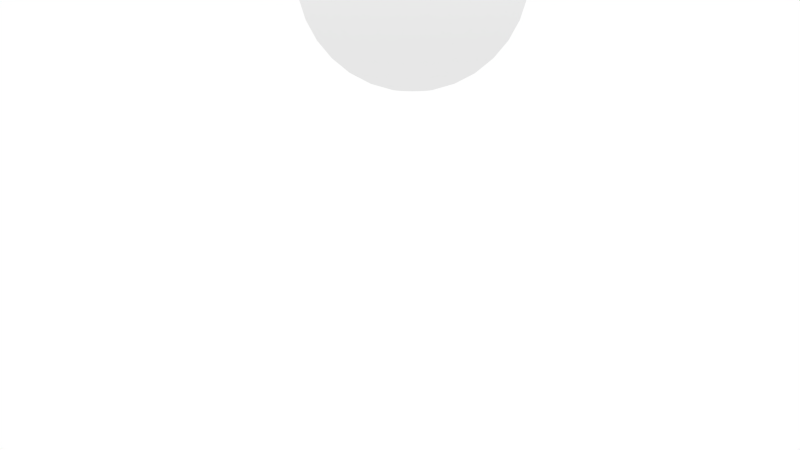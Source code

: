 # Source: Bomb.blend  (saved by Blender 2.68.0; exported with 4.5.12 LTS)
import bpy
from mathutils import Matrix  # noqa: F401  (used for matrix-valued properties, if any)

bpy.ops.wm.read_factory_settings(use_empty=True)
scene = bpy.context.scene
scene.name = 'Scene'

# ---- collections
col_collection_1 = bpy.data.collections.new('Collection 1'); scene.collection.children.link(col_collection_1)

# ---- materials (node trees are filled in below, after node groups)
mat_drawobjectmat = bpy.data.materials.new('DrawObjectMat')
mat_drawobjectmat.alpha_threshold = 0.0
mat_drawobjectmat.use_transparent_shadow = False
mat_drawobjectmat.diffuse_color = (0.1137, 0.1137, 0.1137, 1.0)
mat_drawobjectmat.roughness = 0.5
mat_drawobjectmat.line_color = (0.0, 0.0, 0.0, 1.0)

# ---- material node trees

# ---- world
world_world = bpy.data.worlds.new('World'); scene.world = world_world
world_world.color = (1.0, 1.0, 1.0)
world_world.use_sun_shadow = False
world_world.sun_shadow_jitter_overblur = 0.0
world_world.cycles.sampling_method = 'MANUAL'
world_world.cycles.sample_map_resolution = 256
world_world.light_settings.distance = 25.0

# ---- cameras
cam_camera = bpy.data.cameras.new('Camera')
cam_camera.clip_end = 1e+05
cam_camera.lens = 35.0
cam_camera.sensor_width = 32.0
cam_camera.sensor_height = 18.0
cam_camera.ortho_scale = 7.314
cam_camera.dof.focus_distance = 0.0
cam_camera.dof.aperture_fstop = 128.0

# ---- lights
light_hemi = bpy.data.lights.new('Hemi', 'SUN')
light_hemi.transmission_factor = 0.0
light_hemi.angle = 1.571
light_hemi.energy = 1.0
light_hemi.shadow_buffer_clip_start = 0.5
light_hemi.shadow_soft_size = 1.0
light_hemi.shadow_cascade_max_distance = 1000.0
light_hemi.cycles.use_multiple_importance_sampling = False

# ---- meshes
me_cylinder = bpy.data.meshes.new('Cylinder')
me_cylinder.from_pydata([(-1.838, -1.1, -4.567), (-1.838, -1.1, -4.076), (-1.803, -1.104, -4.567), (-1.803, -1.104, -4.076), (-1.77, -1.114, -4.567), (-1.77, -1.114, -4.076), (-1.74, -1.13, -4.567), (-1.74, -1.13, -4.076), (-1.713, -1.152, -4.567), (-1.713, -1.152, -4.076), (-1.692, -1.179, -4.567), (-1.692, -1.179, -4.076), (-1.675, -1.209, -4.567), (-1.675, -1.209, -4.076), (-1.665, -1.242, -4.567), (-1.665, -1.242, -4.076), (-1.662, -1.276, -4.567), (-1.662, -1.276, -4.076), (-1.665, -1.31, -4.567), (-1.665, -1.31, -4.076), (-1.675, -1.343, -4.567), (-1.675, -1.343, -4.076), (-1.692, -1.374, -4.567), (-1.692, -1.374, -4.076), (-1.713, -1.4, -4.567), (-1.713, -1.4, -4.076), (-1.74, -1.422, -4.567), (-1.74, -1.422, -4.076), (-1.77, -1.438, -4.567), (-1.77, -1.438, -4.076), (-1.803, -1.448, -4.567), (-1.803, -1.448, -4.076), (-1.838, -1.452, -4.567), (-1.838, -1.452, -4.076), (-1.872, -1.448, -4.567), (-1.872, -1.448, -4.076), (-1.905, -1.438, -4.567), (-1.905, -1.438, -4.076), (-1.935, -1.422, -4.567), (-1.935, -1.422, -4.076), (-1.962, -1.4, -4.567), (-1.962, -1.4, -4.076), (-1.984, -1.374, -4.567), (-1.984, -1.374, -4.076), (-2.0, -1.343, -4.567), (-2.0, -1.343, -4.076), (-2.01, -1.31, -4.567), (-2.01, -1.31, -4.076), (-2.013, -1.276, -4.567), (-2.013, -1.276, -4.076), (-2.01, -1.242, -4.567), (-2.01, -1.242, -4.076), (-2.0, -1.209, -4.567), (-2.0, -1.209, -4.076), (-1.984, -1.178, -4.567), (-1.984, -1.178, -4.076), (-1.962, -1.152, -4.567), (-1.962, -1.152, -4.076), (-1.935, -1.13, -4.567), (-1.935, -1.13, -4.076), (-1.905, -1.114, -4.567), (-1.905, -1.114, -4.076), (-1.872, -1.104, -4.567), (-1.872, -1.104, -4.076), (-1.838, -1.1, -3.794), (-1.803, -1.104, -3.794), (-1.77, -1.114, -3.794), (-1.74, -1.13, -3.794), (-1.713, -1.152, -3.794), (-1.692, -1.179, -3.794), (-1.675, -1.209, -3.794), (-1.665, -1.242, -3.794), (-1.662, -1.276, -3.794), (-1.665, -1.31, -3.794), (-1.675, -1.343, -3.794), (-1.692, -1.374, -3.794), (-1.713, -1.4, -3.794), (-1.74, -1.422, -3.794), (-1.77, -1.438, -3.794), (-1.803, -1.448, -3.794), (-1.838, -1.452, -3.794), (-1.872, -1.448, -3.794), (-1.905, -1.438, -3.794), (-1.935, -1.422, -3.794), (-1.962, -1.4, -3.794), (-1.984, -1.374, -3.794), (-2.0, -1.343, -3.794), (-2.01, -1.31, -3.794), (-2.013, -1.276, -3.794), (-2.01, -1.242, -3.794), (-2.0, -1.209, -3.794), (-1.984, -1.178, -3.794), (-1.962, -1.152, -3.794), (-1.935, -1.13, -3.794), (-1.905, -1.114, -3.794), (-1.872, -1.104, -3.794), (-1.852, -0.2613, -6.22), (-1.852, -0.2613, -4.22), (-1.657, -0.2805, -6.22), (-1.657, -0.2805, -4.22), (-1.47, -0.3374, -6.22), (-1.47, -0.3374, -4.22), (-1.297, -0.4298, -6.22), (-1.297, -0.4298, -4.22), (-1.145, -0.5542, -6.22), (-1.145, -0.5542, -4.22), (-1.021, -0.7057, -6.22), (-1.021, -0.7057, -4.22), (-0.9284, -0.8786, -6.22), (-0.9284, -0.8786, -4.22), (-0.8715, -1.066, -6.22), (-0.8715, -1.066, -4.22), (-0.8522, -1.261, -6.22), (-0.8522, -1.261, -4.22), (-0.8715, -1.456, -6.22), (-0.8715, -1.456, -4.22), (-0.9284, -1.644, -6.22), (-0.9284, -1.644, -4.22), (-1.021, -1.817, -6.22), (-1.021, -1.817, -4.22), (-1.145, -1.968, -6.22), (-1.145, -1.968, -4.22), (-1.297, -2.093, -6.22), (-1.297, -2.093, -4.22), (-1.47, -2.185, -6.22), (-1.47, -2.185, -4.22), (-1.657, -2.242, -6.22), (-1.657, -2.242, -4.22), (-1.852, -2.261, -6.22), (-1.852, -2.261, -4.22), (-2.047, -2.242, -6.22), (-2.047, -2.242, -4.22), (-2.235, -2.185, -6.22), (-2.235, -2.185, -4.22), (-2.408, -2.093, -6.22), (-2.408, -2.093, -4.22), (-2.559, -1.968, -6.22), (-2.559, -1.968, -4.22), (-2.684, -1.817, -6.22), (-2.684, -1.817, -4.22), (-2.776, -1.644, -6.22), (-2.776, -1.644, -4.22), (-2.833, -1.456, -6.22), (-2.833, -1.456, -4.22), (-2.852, -1.261, -6.22), (-2.852, -1.261, -4.22), (-2.833, -1.066, -6.22), (-2.833, -1.066, -4.22), (-2.776, -0.8786, -6.22), (-2.776, -0.8786, -4.22), (-2.684, -0.7057, -6.22), (-2.684, -0.7057, -4.22), (-2.559, -0.5542, -6.22), (-2.559, -0.5542, -4.22), (-2.408, -0.4298, -6.22), (-2.408, -0.4298, -4.22), (-2.235, -0.3374, -6.22), (-2.235, -0.3374, -4.22), (-2.047, -0.2805, -6.22), (-2.047, -0.2805, -4.22), (-2.553, -1.263, -4.934), (-3.212, -1.263, -5.133), (-3.819, -1.263, -5.458), (-4.351, -1.263, -5.895), (-4.788, -1.263, -6.427), (-5.112, -1.263, -7.034), (-5.312, -1.263, -7.693), (-5.379, -1.263, -8.378), (-5.312, -1.263, -9.063), (-5.112, -1.263, -9.721), (-4.788, -1.263, -10.33), (-4.351, -1.263, -10.86), (-3.819, -1.263, -11.3), (-3.212, -1.263, -11.62), (-2.553, -1.263, -11.82), (-2.54, -1.13, -4.934), (-3.186, -1.001, -5.133), (-3.781, -0.8828, -5.458), (-4.303, -0.779, -5.895), (-4.731, -0.6938, -6.427), (-5.05, -0.6305, -7.034), (-5.246, -0.5915, -7.693), (-5.312, -0.5783, -8.378), (-5.246, -0.5915, -9.063), (-5.05, -0.6305, -9.721), (-4.731, -0.6938, -10.33), (-4.303, -0.779, -10.86), (-3.781, -0.8828, -11.3), (-3.186, -1.001, -11.62), (-2.54, -1.13, -11.82), (-2.501, -1.001, -4.934), (-3.109, -0.7492, -5.133), (-3.67, -0.5168, -5.458), (-4.162, -0.3132, -5.895), (-4.565, -0.1461, -6.427), (-4.865, -0.02192, -7.034), (-5.05, 0.05455, -7.693), (-5.112, 0.08037, -8.378), (-5.05, 0.05455, -9.063), (-4.865, -0.02192, -9.721), (-4.565, -0.1461, -10.33), (-4.162, -0.3132, -10.86), (-3.67, -0.5168, -11.3), (-3.109, -0.7492, -11.62), (-2.501, -1.001, -11.82), (-2.438, -0.8828, -4.934), (-2.985, -0.5168, -5.133), (-3.49, -0.1796, -5.458), (-3.932, 0.1161, -5.895), (-4.296, 0.3587, -6.427), (-4.565, 0.5389, -7.034), (-4.731, 0.65, -7.693), (-4.788, 0.6874, -8.378), (-4.731, 0.65, -9.063), (-4.565, 0.5389, -9.721), (-4.296, 0.3587, -10.33), (-3.932, 0.1161, -10.86), (-3.49, -0.1796, -11.3), (-2.985, -0.5168, -11.62), (-2.438, -0.8828, -11.82), (-2.352, -0.779, -4.934), (-2.818, -0.3132, -5.133), (-3.247, 0.1161, -5.458), (-3.624, 0.4923, -5.895), (-3.932, 0.8011, -6.427), (-4.162, 1.031, -7.034), (-4.303, 1.172, -7.693), (-4.351, 1.22, -8.378), (-4.303, 1.172, -9.063), (-4.162, 1.031, -9.721), (-3.932, 0.8011, -10.33), (-3.624, 0.4923, -10.86), (-3.247, 0.1161, -11.3), (-2.818, -0.3132, -11.62), (-2.352, -0.779, -11.82), (-2.249, -0.6938, -4.934), (-2.615, -0.1461, -5.133), (-2.952, 0.3587, -5.458), (-3.247, 0.8011, -5.895), (-3.49, 1.164, -6.427), (-3.67, 1.434, -7.034), (-3.781, 1.6, -7.693), (-3.819, 1.656, -8.378), (-3.781, 1.6, -9.063), (-3.67, 1.434, -9.721), (-3.49, 1.164, -10.33), (-3.247, 0.8011, -10.86), (-2.952, 0.3587, -11.3), (-2.615, -0.1461, -11.62), (-2.249, -0.6938, -11.82), (-2.13, -0.6305, -4.934), (-2.382, -0.02192, -5.133), (-2.615, 0.5389, -5.458), (-2.818, 1.031, -5.895), (-2.985, 1.434, -6.427), (-3.109, 1.734, -7.034), (-3.186, 1.918, -7.693), (-3.212, 1.981, -8.378), (-3.186, 1.918, -9.063), (-3.109, 1.734, -9.721), (-2.985, 1.434, -10.33), (-2.818, 1.031, -10.86), (-2.615, 0.5389, -11.3), (-2.382, -0.02192, -11.62), (-2.13, -0.6305, -11.82), (-2.002, -0.5915, -4.934), (-2.13, 0.05455, -5.133), (-2.249, 0.65, -5.458), (-2.352, 1.172, -5.895), (-2.438, 1.6, -6.427), (-2.501, 1.918, -7.034), (-2.54, 2.114, -7.693), (-2.553, 2.181, -8.378), (-2.54, 2.114, -9.063), (-2.501, 1.918, -9.721), (-2.438, 1.6, -10.33), (-2.352, 1.172, -10.86), (-2.249, 0.65, -11.3), (-2.13, 0.05455, -11.62), (-2.002, -0.5915, -11.82), (-1.868, -0.5783, -4.934), (-1.868, 0.08037, -5.133), (-1.868, 0.6874, -5.458), (-1.868, 1.22, -5.895), (-1.868, 1.656, -6.427), (-1.868, 1.981, -7.034), (-1.868, 2.181, -7.693), (-1.868, 2.248, -8.378), (-1.868, 2.181, -9.063), (-1.868, 1.981, -9.721), (-1.868, 1.656, -10.33), (-1.868, 1.22, -10.86), (-1.868, 0.6874, -11.3), (-1.868, 0.08037, -11.62), (-1.868, -0.5783, -11.82), (-1.734, -0.5915, -4.934), (-1.606, 0.05455, -5.133), (-1.487, 0.65, -5.458), (-1.384, 1.172, -5.895), (-1.298, 1.6, -6.427), (-1.235, 1.918, -7.034), (-1.196, 2.114, -7.693), (-1.183, 2.181, -8.378), (-1.196, 2.114, -9.063), (-1.235, 1.918, -9.721), (-1.298, 1.6, -10.33), (-1.384, 1.172, -10.86), (-1.487, 0.65, -11.3), (-1.606, 0.05455, -11.62), (-1.734, -0.5915, -11.82), (-1.606, -0.6305, -4.934), (-1.354, -0.02192, -5.133), (-1.121, 0.5389, -5.458), (-0.9178, 1.031, -5.895), (-0.7507, 1.434, -6.427), (-0.6265, 1.734, -7.034), (-0.55, 1.918, -7.693), (-0.5242, 1.981, -8.378), (-0.55, 1.918, -9.063), (-0.6265, 1.734, -9.721), (-0.7507, 1.434, -10.33), (-0.9178, 1.031, -10.86), (-1.121, 0.5389, -11.3), (-1.354, -0.02192, -11.62), (-1.606, -0.6305, -11.82), (-1.487, -0.6938, -4.934), (-1.121, -0.1461, -5.133), (-0.7841, 0.3587, -5.458), (-0.4885, 0.8011, -5.895), (-0.2459, 1.164, -6.427), (-0.06561, 1.434, -7.034), (0.0454, 1.6, -7.693), (0.08289, 1.656, -8.378), (0.0454, 1.6, -9.063), (-0.06561, 1.434, -9.721), (-0.2459, 1.164, -10.33), (-0.4885, 0.8011, -10.86), (-0.7841, 0.3587, -11.3), (-1.121, -0.1461, -11.62), (-1.487, -0.6938, -11.82), (-1.384, -0.779, -4.934), (-0.9178, -0.3132, -5.133), (-0.4885, 0.1161, -5.458), (-0.1122, 0.4923, -5.895), (0.1965, 0.8011, -6.427), (0.426, 1.031, -7.034), (0.5673, 1.172, -7.693), (0.615, 1.22, -8.378), (0.5673, 1.172, -9.063), (0.426, 1.031, -9.721), (0.1965, 0.8011, -10.33), (-0.1122, 0.4923, -10.86), (-0.4885, 0.1161, -11.3), (-0.9178, -0.3132, -11.62), (-1.384, -0.779, -11.82), (-1.298, -0.8828, -4.934), (-0.7507, -0.5168, -5.133), (-0.2459, -0.1796, -5.458), (0.1965, 0.1161, -5.895), (0.5596, 0.3587, -6.427), (0.8294, 0.5389, -7.034), (0.9956, 0.65, -7.693), (1.052, 0.6874, -8.378), (0.9956, 0.65, -9.063), (0.8294, 0.5389, -9.721), (0.5596, 0.3587, -10.33), (0.1965, 0.1161, -10.86), (-0.2459, -0.1796, -11.3), (-0.7507, -0.5168, -11.62), (-1.298, -0.8828, -11.82), (-1.235, -1.001, -4.934), (-0.6265, -0.7492, -5.133), (-0.06561, -0.5168, -5.458), (0.426, -0.3132, -5.895), (0.8294, -0.1461, -6.427), (1.129, -0.02192, -7.034), (1.314, 0.05455, -7.693), (1.376, 0.08037, -8.378), (1.314, 0.05455, -9.063), (1.129, -0.02192, -9.721), (0.8294, -0.1461, -10.33), (0.426, -0.3132, -10.86), (-0.06561, -0.5168, -11.3), (-0.6265, -0.7492, -11.62), (-1.235, -1.001, -11.82), (-1.196, -1.13, -4.934), (-0.55, -1.001, -5.133), (0.0454, -0.8828, -5.458), (0.5673, -0.779, -5.895), (0.9956, -0.6938, -6.427), (1.314, -0.6305, -7.034), (1.51, -0.5915, -7.693), (1.576, -0.5783, -8.378), (1.51, -0.5915, -9.063), (1.314, -0.6305, -9.721), (0.9956, -0.6938, -10.33), (0.5673, -0.779, -10.86), (0.0454, -0.8828, -11.3), (-0.55, -1.001, -11.62), (-1.196, -1.13, -11.82), (-1.183, -1.263, -4.934), (-0.5242, -1.263, -5.133), (0.08289, -1.263, -5.458), (0.615, -1.263, -5.895), (1.052, -1.263, -6.427), (1.376, -1.263, -7.034), (1.576, -1.263, -7.693), (1.643, -1.263, -8.378), (1.576, -1.263, -9.063), (1.376, -1.263, -9.721), (1.052, -1.263, -10.33), (0.615, -1.263, -10.86), (0.08289, -1.263, -11.3), (-0.5242, -1.263, -11.62), (-1.183, -1.263, -11.82), (-1.868, -1.263, -11.89), (-1.196, -1.397, -4.934), (-0.55, -1.526, -5.133), (0.0454, -1.644, -5.458), (0.5673, -1.748, -5.895), (0.9956, -1.833, -6.427), (1.314, -1.896, -7.034), (1.51, -1.935, -7.693), (1.576, -1.948, -8.378), (1.51, -1.935, -9.063), (1.314, -1.896, -9.721), (0.9956, -1.833, -10.33), (0.5673, -1.748, -10.86), (0.0454, -1.644, -11.3), (-0.55, -1.526, -11.62), (-1.196, -1.397, -11.82), (-1.235, -1.526, -4.934), (-0.6265, -1.778, -5.133), (-0.06561, -2.01, -5.458), (0.426, -2.214, -5.895), (0.8294, -2.381, -6.427), (1.129, -2.505, -7.034), (1.314, -2.581, -7.693), (1.376, -2.607, -8.378), (1.314, -2.581, -9.063), (1.129, -2.505, -9.721), (0.8294, -2.381, -10.33), (0.426, -2.214, -10.86), (-0.06561, -2.01, -11.3), (-0.6265, -1.778, -11.62), (-1.235, -1.526, -11.82), (-1.298, -1.644, -4.934), (-0.7507, -2.01, -5.133), (-0.2459, -2.347, -5.458), (0.1965, -2.643, -5.895), (0.5596, -2.885, -6.427), (0.8294, -3.066, -7.034), (0.9956, -3.177, -7.693), (1.052, -3.214, -8.378), (0.9956, -3.177, -9.063), (0.8294, -3.066, -9.721), (0.5596, -2.885, -10.33), (0.1965, -2.643, -10.86), (-0.2459, -2.347, -11.3), (-0.7507, -2.01, -11.62), (-1.298, -1.644, -11.82), (-1.384, -1.748, -4.934), (-0.9178, -2.214, -5.133), (-0.4885, -2.643, -5.458), (-0.1122, -3.019, -5.895), (0.1965, -3.328, -6.427), (0.426, -3.557, -7.034), (0.5673, -3.699, -7.693), (0.615, -3.746, -8.378), (0.5673, -3.699, -9.063), (0.426, -3.557, -9.721), (0.1965, -3.328, -10.33), (-0.1122, -3.019, -10.86), (-0.4885, -2.643, -11.3), (-0.9178, -2.214, -11.62), (-1.384, -1.748, -11.82), (-1.487, -1.833, -4.934), (-1.121, -2.381, -5.133), (-0.7841, -2.885, -5.458), (-0.4885, -3.328, -5.895), (-0.2459, -3.691, -6.427), (-0.06561, -3.961, -7.034), (0.0454, -4.127, -7.693), (0.08289, -4.183, -8.378), (0.0454, -4.127, -9.063), (-0.06561, -3.961, -9.721), (-0.2459, -3.691, -10.33), (-0.4885, -3.328, -10.86), (-0.7841, -2.885, -11.3), (-1.121, -2.381, -11.62), (-1.487, -1.833, -11.82), (-1.606, -1.896, -4.934), (-1.354, -2.505, -5.133), (-1.121, -3.066, -5.458), (-0.9178, -3.557, -5.895), (-0.7507, -3.961, -6.427), (-0.6265, -4.261, -7.034), (-0.55, -4.445, -7.693), (-0.5242, -4.508, -8.378), (-0.55, -4.445, -9.063), (-0.6265, -4.261, -9.721), (-0.7507, -3.961, -10.33), (-0.9178, -3.557, -10.86), (-1.121, -3.066, -11.3), (-1.354, -2.505, -11.62), (-1.606, -1.896, -11.82), (-1.734, -1.935, -4.934), (-1.606, -2.581, -5.133), (-1.487, -3.177, -5.458), (-1.384, -3.699, -5.895), (-1.298, -4.127, -6.427), (-1.235, -4.445, -7.034), (-1.196, -4.641, -7.693), (-1.183, -4.707, -8.378), (-1.196, -4.641, -9.063), (-1.235, -4.445, -9.721), (-1.298, -4.127, -10.33), (-1.384, -3.699, -10.86), (-1.487, -3.177, -11.3), (-1.606, -2.581, -11.62), (-1.734, -1.935, -11.82), (-1.868, -1.948, -4.934), (-1.868, -2.607, -5.133), (-1.868, -3.214, -5.458), (-1.868, -3.746, -5.895), (-1.868, -4.183, -6.427), (-1.868, -4.508, -7.034), (-1.868, -4.707, -7.693), (-1.868, -4.775, -8.378), (-1.868, -4.707, -9.063), (-1.868, -4.508, -9.721), (-1.868, -4.183, -10.33), (-1.868, -3.746, -10.86), (-1.868, -3.214, -11.3), (-1.868, -2.607, -11.62), (-1.868, -1.948, -11.82), (-2.002, -1.935, -4.934), (-2.13, -2.581, -5.133), (-2.249, -3.177, -5.458), (-2.352, -3.699, -5.895), (-2.438, -4.127, -6.427), (-2.501, -4.445, -7.034), (-2.54, -4.641, -7.693), (-2.553, -4.707, -8.378), (-2.54, -4.641, -9.063), (-2.501, -4.445, -9.721), (-2.438, -4.127, -10.33), (-2.352, -3.699, -10.86), (-2.249, -3.177, -11.3), (-2.13, -2.581, -11.62), (-2.002, -1.935, -11.82), (-2.13, -1.896, -4.934), (-2.382, -2.505, -5.133), (-2.615, -3.066, -5.458), (-2.818, -3.557, -5.895), (-2.985, -3.961, -6.427), (-3.109, -4.261, -7.034), (-3.186, -4.445, -7.693), (-3.212, -4.508, -8.378), (-3.186, -4.445, -9.063), (-3.109, -4.261, -9.721), (-2.985, -3.961, -10.33), (-2.818, -3.557, -10.86), (-2.615, -3.066, -11.3), (-2.382, -2.505, -11.62), (-2.13, -1.896, -11.82), (-2.249, -1.833, -4.934), (-2.615, -2.381, -5.133), (-2.952, -2.885, -5.458), (-3.247, -3.328, -5.895), (-3.49, -3.691, -6.427), (-3.67, -3.961, -7.034), (-3.781, -4.127, -7.693), (-3.819, -4.183, -8.378), (-3.781, -4.127, -9.063), (-3.67, -3.961, -9.721), (-3.49, -3.691, -10.33), (-3.247, -3.328, -10.86), (-2.952, -2.885, -11.3), (-2.615, -2.381, -11.62), (-2.249, -1.833, -11.82), (-1.868, -1.263, -4.866), (-2.352, -1.748, -4.934), (-2.818, -2.214, -5.133), (-3.247, -2.643, -5.458), (-3.624, -3.019, -5.895), (-3.932, -3.328, -6.427), (-4.162, -3.557, -7.034), (-4.303, -3.699, -7.693), (-4.351, -3.746, -8.378), (-4.303, -3.699, -9.063), (-4.162, -3.557, -9.721), (-3.932, -3.328, -10.33), (-3.624, -3.019, -10.86), (-3.247, -2.643, -11.3), (-2.818, -2.214, -11.62), (-2.352, -1.748, -11.82), (-2.438, -1.644, -4.934), (-2.985, -2.01, -5.133), (-3.49, -2.347, -5.458), (-3.932, -2.643, -5.895), (-4.296, -2.885, -6.427), (-4.565, -3.066, -7.034), (-4.731, -3.177, -7.693), (-4.788, -3.214, -8.378), (-4.731, -3.177, -9.063), (-4.565, -3.066, -9.721), (-4.296, -2.885, -10.33), (-3.932, -2.643, -10.86), (-3.49, -2.347, -11.3), (-2.985, -2.01, -11.62), (-2.438, -1.644, -11.82), (-2.501, -1.526, -4.934), (-3.109, -1.778, -5.133), (-3.67, -2.01, -5.458), (-4.162, -2.214, -5.895), (-4.565, -2.381, -6.427), (-4.865, -2.505, -7.034), (-5.05, -2.581, -7.693), (-5.112, -2.607, -8.378), (-5.05, -2.581, -9.063), (-4.865, -2.505, -9.721), (-4.565, -2.381, -10.33), (-4.162, -2.214, -10.86), (-3.67, -2.01, -11.3), (-3.109, -1.778, -11.62), (-2.501, -1.526, -11.82), (-2.54, -1.397, -4.934), (-3.186, -1.526, -5.133), (-3.781, -1.644, -5.458), (-4.303, -1.748, -5.895), (-4.731, -1.833, -6.427), (-5.05, -1.896, -7.034), (-5.246, -1.935, -7.693), (-5.312, -1.948, -8.378), (-5.246, -1.935, -9.063), (-5.05, -1.896, -9.721), (-4.731, -1.833, -10.33), (-4.303, -1.748, -10.86), (-3.781, -1.644, -11.3), (-3.186, -1.526, -11.62), (-2.54, -1.397, -11.82)], [], [(0, 1, 3, 2), (2, 3, 5, 4), (4, 5, 7, 6), (6, 7, 9, 8), (8, 9, 11, 10), (10, 11, 13, 12), (12, 13, 15, 14), (14, 15, 17, 16), (16, 17, 19, 18), (18, 19, 21, 20), (20, 21, 23, 22), (22, 23, 25, 24), (24, 25, 27, 26), (26, 27, 29, 28), (28, 29, 31, 30), (30, 31, 33, 32), (32, 33, 35, 34), (34, 35, 37, 36), (36, 37, 39, 38), (38, 39, 41, 40), (40, 41, 43, 42), (42, 43, 45, 44), (44, 45, 47, 46), (46, 47, 49, 48), (48, 49, 51, 50), (50, 51, 53, 52), (52, 53, 55, 54), (54, 55, 57, 56), (56, 57, 59, 58), (58, 59, 61, 60), (49, 47, 87, 88), (62, 63, 1, 0), (60, 61, 63, 62), (65, 64, 95, 94, 93, 92, 91, 90, 89, 88, 87, 86, 85, 84, 83, 82, 81, 80, 79, 78, 77, 76, 75, 74, 73, 72, 71, 70, 69, 68, 67, 66), (25, 23, 75, 76), (63, 61, 94, 95), (39, 37, 82, 83), (15, 13, 70, 71), (53, 51, 89, 90), (29, 27, 77, 78), (5, 3, 65, 66), (43, 41, 84, 85), (19, 17, 72, 73), (57, 55, 91, 92), (33, 31, 79, 80), (9, 7, 67, 68), (47, 45, 86, 87), (3, 1, 64, 65), (23, 21, 74, 75), (61, 59, 93, 94), (37, 35, 81, 82), (13, 11, 69, 70), (51, 49, 88, 89), (27, 25, 76, 77), (1, 63, 95, 64), (41, 39, 83, 84), (17, 15, 71, 72), (55, 53, 90, 91), (31, 29, 78, 79), (7, 5, 66, 67), (45, 43, 85, 86), (21, 19, 73, 74), (59, 57, 92, 93), (35, 33, 80, 81), (11, 9, 68, 69), (96, 97, 99, 98), (98, 99, 101, 100), (100, 101, 103, 102), (102, 103, 105, 104), (104, 105, 107, 106), (106, 107, 109, 108), (108, 109, 111, 110), (110, 111, 113, 112), (112, 113, 115, 114), (114, 115, 117, 116), (116, 117, 119, 118), (118, 119, 121, 120), (120, 121, 123, 122), (122, 123, 125, 124), (124, 125, 127, 126), (126, 127, 129, 128), (128, 129, 131, 130), (130, 131, 133, 132), (132, 133, 135, 134), (134, 135, 137, 136), (136, 137, 139, 138), (138, 139, 141, 140), (140, 141, 143, 142), (142, 143, 145, 144), (144, 145, 147, 146), (146, 147, 149, 148), (148, 149, 151, 150), (150, 151, 153, 152), (152, 153, 155, 154), (154, 155, 157, 156), (99, 97, 159, 157, 155, 153, 151, 149, 147, 145, 143, 141, 139, 137, 135, 133, 131, 129, 127, 125, 123, 121, 119, 117, 115, 113, 111, 109, 107, 105, 103, 101), (158, 159, 97, 96), (156, 157, 159, 158), (171, 170, 185, 186), (165, 164, 179, 180), (172, 171, 186, 187), (166, 165, 180, 181), (173, 172, 187, 188), (167, 166, 181, 182), (161, 160, 175, 176), (174, 173, 188, 189), (168, 167, 182, 183), (162, 161, 176, 177), (169, 168, 183, 184), (163, 162, 177, 178), (170, 169, 184, 185), (164, 163, 178, 179), (188, 187, 202, 203), (182, 181, 196, 197), (176, 175, 190, 191), (189, 188, 203, 204), (183, 182, 197, 198), (177, 176, 191, 192), (184, 183, 198, 199), (178, 177, 192, 193), (185, 184, 199, 200), (179, 178, 193, 194), (186, 185, 200, 201), (180, 179, 194, 195), (187, 186, 201, 202), (181, 180, 195, 196), (201, 200, 215, 216), (195, 194, 209, 210), (202, 201, 216, 217), (196, 195, 210, 211), (203, 202, 217, 218), (197, 196, 211, 212), (191, 190, 205, 206), (204, 203, 218, 219), (198, 197, 212, 213), (192, 191, 206, 207), (199, 198, 213, 214), (193, 192, 207, 208), (200, 199, 214, 215), (194, 193, 208, 209), (214, 213, 228, 229), (208, 207, 222, 223), (215, 214, 229, 230), (209, 208, 223, 224), (216, 215, 230, 231), (210, 209, 224, 225), (217, 216, 231, 232), (211, 210, 225, 226), (218, 217, 232, 233), (212, 211, 226, 227), (206, 205, 220, 221), (219, 218, 233, 234), (213, 212, 227, 228), (207, 206, 221, 222), (233, 232, 247, 248), (227, 226, 241, 242), (221, 220, 235, 236), (234, 233, 248, 249), (228, 227, 242, 243), (222, 221, 236, 237), (229, 228, 243, 244), (223, 222, 237, 238), (230, 229, 244, 245), (224, 223, 238, 239), (231, 230, 245, 246), (225, 224, 239, 240), (232, 231, 246, 247), (226, 225, 240, 241), (246, 245, 260, 261), (240, 239, 254, 255), (247, 246, 261, 262), (241, 240, 255, 256), (248, 247, 262, 263), (242, 241, 256, 257), (236, 235, 250, 251), (249, 248, 263, 264), (243, 242, 257, 258), (237, 236, 251, 252), (244, 243, 258, 259), (238, 237, 252, 253), (245, 244, 259, 260), (239, 238, 253, 254), (252, 251, 266, 267), (259, 258, 273, 274), (253, 252, 267, 268), (260, 259, 274, 275), (254, 253, 268, 269), (261, 260, 275, 276), (255, 254, 269, 270), (262, 261, 276, 277), (256, 255, 270, 271), (263, 262, 277, 278), (257, 256, 271, 272), (251, 250, 265, 266), (264, 263, 278, 279), (258, 257, 272, 273), (271, 270, 285, 286), (278, 277, 292, 293), (272, 271, 286, 287), (266, 265, 280, 281), (279, 278, 293, 294), (273, 272, 287, 288), (267, 266, 281, 282), (274, 273, 288, 289), (268, 267, 282, 283), (275, 274, 289, 290), (269, 268, 283, 284), (276, 275, 290, 291), (270, 269, 284, 285), (277, 276, 291, 292), (290, 289, 304, 305), (284, 283, 298, 299), (291, 290, 305, 306), (285, 284, 299, 300), (292, 291, 306, 307), (286, 285, 300, 301), (293, 292, 307, 308), (287, 286, 301, 302), (281, 280, 295, 296), (294, 293, 308, 309), (288, 287, 302, 303), (282, 281, 296, 297), (289, 288, 303, 304), (283, 282, 297, 298), (309, 308, 323, 324), (303, 302, 317, 318), (297, 296, 311, 312), (304, 303, 318, 319), (298, 297, 312, 313), (305, 304, 319, 320), (299, 298, 313, 314), (306, 305, 320, 321), (300, 299, 314, 315), (307, 306, 321, 322), (301, 300, 315, 316), (308, 307, 322, 323), (302, 301, 316, 317), (296, 295, 310, 311), (322, 321, 336, 337), (316, 315, 330, 331), (323, 322, 337, 338), (317, 316, 331, 332), (311, 310, 325, 326), (324, 323, 338, 339), (318, 317, 332, 333), (312, 311, 326, 327), (319, 318, 333, 334), (313, 312, 327, 328), (320, 319, 334, 335), (314, 313, 328, 329), (321, 320, 335, 336), (315, 314, 329, 330), (335, 334, 349, 350), (329, 328, 343, 344), (336, 335, 350, 351), (330, 329, 344, 345), (337, 336, 351, 352), (331, 330, 345, 346), (338, 337, 352, 353), (332, 331, 346, 347), (326, 325, 340, 341), (339, 338, 353, 354), (333, 332, 347, 348), (327, 326, 341, 342), (334, 333, 348, 349), (328, 327, 342, 343), (354, 353, 368, 369), (348, 347, 362, 363), (342, 341, 356, 357), (349, 348, 363, 364), (343, 342, 357, 358), (350, 349, 364, 365), (344, 343, 358, 359), (351, 350, 365, 366), (345, 344, 359, 360), (352, 351, 366, 367), (346, 345, 360, 361), (353, 352, 367, 368), (347, 346, 361, 362), (341, 340, 355, 356), (367, 366, 381, 382), (361, 360, 375, 376), (368, 367, 382, 383), (362, 361, 376, 377), (356, 355, 370, 371), (369, 368, 383, 384), (363, 362, 377, 378), (357, 356, 371, 372), (364, 363, 378, 379), (358, 357, 372, 373), (365, 364, 379, 380), (359, 358, 373, 374), (366, 365, 380, 381), (360, 359, 374, 375), (380, 379, 394, 395), (374, 373, 388, 389), (381, 380, 395, 396), (375, 374, 389, 390), (382, 381, 396, 397), (376, 375, 390, 391), (383, 382, 397, 398), (377, 376, 391, 392), (371, 370, 385, 386), (384, 383, 398, 399), (378, 377, 392, 393), (372, 371, 386, 387), (379, 378, 393, 394), (373, 372, 387, 388), (386, 385, 400, 401), (399, 398, 413, 414), (393, 392, 407, 408), (387, 386, 401, 402), (394, 393, 408, 409), (388, 387, 402, 403), (395, 394, 409, 410), (389, 388, 403, 404), (396, 395, 410, 411), (390, 389, 404, 405), (397, 396, 411, 412), (391, 390, 405, 406), (398, 397, 412, 413), (392, 391, 406, 407), (405, 404, 420, 421), (412, 411, 427, 428), (406, 405, 421, 422), (413, 412, 428, 429), (407, 406, 422, 423), (401, 400, 416, 417), (414, 413, 429, 430), (408, 407, 423, 424), (402, 401, 417, 418), (409, 408, 424, 425), (403, 402, 418, 419), (410, 409, 425, 426), (404, 403, 419, 420), (411, 410, 426, 427), (425, 424, 439, 440), (419, 418, 433, 434), (426, 425, 440, 441), (420, 419, 434, 435), (427, 426, 441, 442), (421, 420, 435, 436), (428, 427, 442, 443), (422, 421, 436, 437), (429, 428, 443, 444), (423, 422, 437, 438), (417, 416, 431, 432), (430, 429, 444, 445), (424, 423, 438, 439), (418, 417, 432, 433), (444, 443, 458, 459), (438, 437, 452, 453), (432, 431, 446, 447), (445, 444, 459, 460), (439, 438, 453, 454), (433, 432, 447, 448), (440, 439, 454, 455), (434, 433, 448, 449), (441, 440, 455, 456), (435, 434, 449, 450), (442, 441, 456, 457), (436, 435, 450, 451), (443, 442, 457, 458), (437, 436, 451, 452), (457, 456, 471, 472), (451, 450, 465, 466), (458, 457, 472, 473), (452, 451, 466, 467), (459, 458, 473, 474), (453, 452, 467, 468), (447, 446, 461, 462), (460, 459, 474, 475), (454, 453, 468, 469), (448, 447, 462, 463), (455, 454, 469, 470), (449, 448, 463, 464), (456, 455, 470, 471), (450, 449, 464, 465), (470, 469, 484, 485), (464, 463, 478, 479), (471, 470, 485, 486), (465, 464, 479, 480), (472, 471, 486, 487), (466, 465, 480, 481), (473, 472, 487, 488), (467, 466, 481, 482), (474, 473, 488, 489), (468, 467, 482, 483), (462, 461, 476, 477), (475, 474, 489, 490), (469, 468, 483, 484), (463, 462, 477, 478), (489, 488, 503, 504), (483, 482, 497, 498), (477, 476, 491, 492), (490, 489, 504, 505), (484, 483, 498, 499), (478, 477, 492, 493), (485, 484, 499, 500), (479, 478, 493, 494), (486, 485, 500, 501), (480, 479, 494, 495), (487, 486, 501, 502), (481, 480, 495, 496), (488, 487, 502, 503), (482, 481, 496, 497), (502, 501, 516, 517), (496, 495, 510, 511), (503, 502, 517, 518), (497, 496, 511, 512), (504, 503, 518, 519), (498, 497, 512, 513), (492, 491, 506, 507), (505, 504, 519, 520), (499, 498, 513, 514), (493, 492, 507, 508), (500, 499, 514, 515), (494, 493, 508, 509), (501, 500, 515, 516), (495, 494, 509, 510), (515, 514, 529, 530), (509, 508, 523, 524), (516, 515, 530, 531), (510, 509, 524, 525), (517, 516, 531, 532), (511, 510, 525, 526), (518, 517, 532, 533), (512, 511, 526, 527), (519, 518, 533, 534), (513, 512, 527, 528), (507, 506, 521, 522), (520, 519, 534, 535), (514, 513, 528, 529), (508, 507, 522, 523), (534, 533, 548, 549), (528, 527, 542, 543), (522, 521, 536, 537), (535, 534, 549, 550), (529, 528, 543, 544), (523, 522, 537, 538), (530, 529, 544, 545), (524, 523, 538, 539), (531, 530, 545, 546), (525, 524, 539, 540), (532, 531, 546, 547), (526, 525, 540, 541), (533, 532, 547, 548), (527, 526, 541, 542), (540, 539, 554, 555), (547, 546, 561, 562), (541, 540, 555, 556), (548, 547, 562, 563), (542, 541, 556, 557), (549, 548, 563, 564), (543, 542, 557, 558), (537, 536, 551, 552), (550, 549, 564, 565), (544, 543, 558, 559), (538, 537, 552, 553), (545, 544, 559, 560), (539, 538, 553, 554), (546, 545, 560, 561), (559, 558, 573, 574), (553, 552, 567, 568), (560, 559, 574, 575), (554, 553, 568, 569), (561, 560, 575, 576), (555, 554, 569, 570), (562, 561, 576, 577), (556, 555, 570, 571), (563, 562, 577, 578), (557, 556, 571, 572), (564, 563, 578, 579), (558, 557, 572, 573), (552, 551, 566, 567), (565, 564, 579, 580), (578, 577, 593, 594), (572, 571, 587, 588), (579, 578, 594, 595), (573, 572, 588, 589), (567, 566, 582, 583), (580, 579, 595, 596), (574, 573, 589, 590), (568, 567, 583, 584), (575, 574, 590, 591), (569, 568, 584, 585), (576, 575, 591, 592), (570, 569, 585, 586), (577, 576, 592, 593), (571, 570, 586, 587), (592, 591, 606, 607), (586, 585, 600, 601), (593, 592, 607, 608), (587, 586, 601, 602), (594, 593, 608, 609), (588, 587, 602, 603), (595, 594, 609, 610), (589, 588, 603, 604), (583, 582, 597, 598), (596, 595, 610, 611), (590, 589, 604, 605), (584, 583, 598, 599), (591, 590, 605, 606), (585, 584, 599, 600), (611, 610, 625, 626), (605, 604, 619, 620), (599, 598, 613, 614), (606, 605, 620, 621), (600, 599, 614, 615), (607, 606, 621, 622), (601, 600, 615, 616), (608, 607, 622, 623), (602, 601, 616, 617), (609, 608, 623, 624), (603, 602, 617, 618), (610, 609, 624, 625), (604, 603, 618, 619), (598, 597, 612, 613), (624, 623, 638, 639), (618, 617, 632, 633), (625, 624, 639, 640), (619, 618, 633, 634), (613, 612, 627, 628), (626, 625, 640, 641), (620, 619, 634, 635), (614, 613, 628, 629), (621, 620, 635, 636), (615, 614, 629, 630), (622, 621, 636, 637), (616, 615, 630, 631), (623, 622, 637, 638), (617, 616, 631, 632), (160, 581, 175), (415, 174, 189), (415, 189, 204), (175, 581, 190), (190, 581, 205), (415, 204, 219), (415, 219, 234), (205, 581, 220), (415, 234, 249), (220, 581, 235), (235, 581, 250), (415, 249, 264), (415, 264, 279), (250, 581, 265), (265, 581, 280), (415, 279, 294), (280, 581, 295), (415, 294, 309), (415, 309, 324), (295, 581, 310), (310, 581, 325), (415, 324, 339), (325, 581, 340), (415, 339, 354), (415, 354, 369), (340, 581, 355), (355, 581, 370), (415, 369, 384), (370, 581, 385), (415, 384, 399), (415, 399, 414), (385, 581, 400), (400, 581, 416), (415, 414, 430), (416, 581, 431), (415, 430, 445), (415, 445, 460), (431, 581, 446), (446, 581, 461), (415, 460, 475), (415, 475, 490), (461, 581, 476), (415, 490, 505), (476, 581, 491), (491, 581, 506), (415, 505, 520), (415, 520, 535), (506, 581, 521), (521, 581, 536), (415, 535, 550), (536, 581, 551), (415, 550, 565), (415, 565, 580), (551, 581, 566), (566, 581, 582), (415, 580, 596), (582, 581, 597), (415, 596, 611), (415, 611, 626), (597, 581, 612), (612, 581, 627), (415, 626, 641), (637, 636, 169, 170), (631, 630, 163, 164), (638, 637, 170, 171), (632, 631, 164, 165), (639, 638, 171, 172), (633, 632, 165, 166), (627, 581, 160), (640, 639, 172, 173), (634, 633, 166, 167), (628, 627, 160, 161), (641, 640, 173, 174), (635, 634, 167, 168), (629, 628, 161, 162), (415, 641, 174), (636, 635, 168, 169), (630, 629, 162, 163)])
me_cylinder.polygons.foreach_set('use_smooth', [True] * 610)
me_cylinder.use_remesh_preserve_volume = False
me_cylinder.use_remesh_preserve_attributes = False
me_cylinder.use_mirror_vertex_groups = False
me_cylinder.update()
me_cube_001 = bpy.data.meshes.new('Cube.001')
me_cube_001.from_pydata([(0.0, 0.0, 0.0)], [], [])
me_cube_001.materials.append(mat_drawobjectmat)
me_cube_001.use_remesh_preserve_volume = False
me_cube_001.use_remesh_preserve_attributes = False
me_cube_001.use_mirror_vertex_groups = False
me_cube_001.update()

# ---- objects
ob_cylinder = bpy.data.objects.new('Cylinder', me_cylinder)
ob_drawobject = bpy.data.objects.new('DrawObject', me_cube_001)
ob_hemi = bpy.data.objects.new('Hemi', light_hemi)
ob_camera_dof = bpy.data.objects.new('Camera_DOF', None)
ob_camera = bpy.data.objects.new('Camera', cam_camera)

# ---- transforms, parenting, visibility, modifiers, constraints
ob_cylinder.location = (0.7679, -0.6949, 4.599)
ob_cylinder.scale = (0.2848, 0.2848, 0.2848)
ob_cylinder.lineart.crease_threshold = 0.0
ob_drawobject.location = (0.0, 0.0, 6.002)
ob_drawobject.hide_viewport = True
ob_drawobject.hide_select = True
ob_drawobject.hide_render = True
ob_drawobject.lineart.crease_threshold = 0.0
_m = ob_drawobject.modifiers.new('Solidify', 'SOLIDIFY')
_m.thickness = 0.075
_m.offset = 1.0
_m.use_quality_normals = True
_m.nonmanifold_thickness_mode = 'FIXED'
_m.nonmanifold_merge_threshold = 0.0003
_m = ob_drawobject.modifiers.new('Subsurf', 'SUBSURF')
_m.uv_smooth = 'PRESERVE_CORNERS'
_m.quality = 2
_m.levels = 2
_m.show_only_control_edges = False
ob_hemi.location = (-0.4549, 0.2184, 361.8)
ob_hemi.rotation_euler = (-0.0004959, -0.004175, -0.1617)
ob_hemi.scale = (14.49, 14.49, 14.49)
ob_hemi.hide_viewport = True
ob_hemi.hide_select = True
ob_hemi.lineart.crease_threshold = 0.0
ob_camera_dof.location = (0.0, 0.0, 0.0)
ob_camera_dof.empty_image_offset = (0.0, 0.0)
ob_camera_dof.hide_viewport = True
ob_camera_dof.hide_select = True
ob_camera_dof.hide_render = True
ob_camera_dof.lineart.crease_threshold = 0.0
ob_camera.location = (0.892, -8.833, 1.997)
ob_camera.rotation_euler = (1.319, 5.089e-07, -6.185)
ob_camera.scale = (1.0, 1.0, 1.0)
ob_camera.lock_rotations_4d = False
ob_camera.empty_display_type = 'ARROWS'
ob_camera.color = (0.0, 0.0, 0.0, 0.0)
ob_camera.hide_viewport = True
ob_camera.display_type = 'WIRE'
ob_camera.lineart.crease_threshold = 0.0

# ---- collection membership
col_collection_1.objects.link(ob_cylinder)
col_collection_1.objects.link(ob_drawobject)
col_collection_1.objects.link(ob_hemi)
col_collection_1.objects.link(ob_camera_dof)
col_collection_1.objects.link(ob_camera)

# ---- scene / render settings (as saved in the file)
scene.camera = ob_camera
scene.frame_start = 0; scene.frame_end = 600; scene.frame_set(0)
scene.render.engine = 'BLENDER_EEVEE_NEXT'
scene.render.image_settings.compression = 0
scene.render.resolution_x = 1280
scene.render.resolution_y = 720
scene.render.fps = 25
scene.render.dither_intensity = 0.0
scene.render.use_sequencer = False
scene.render.bake_margin = 2
scene.render.bake_bias = 0.0
scene.cycles.use_denoising = False
scene.cycles.samples = 10
scene.cycles.sampling_pattern = 'TABULATED_SOBOL'
scene.cycles.light_sampling_threshold = 0.0
scene.cycles.use_adaptive_sampling = False
scene.cycles.use_light_tree = False
scene.cycles.blur_glossy = 0.0
scene.cycles.volume_bounces = 1
scene.cycles.pixel_filter_type = 'GAUSSIAN'
scene.cycles.sample_clamp_indirect = 0.0
scene.view_settings.view_transform = 'Standard'
bpy.context.view_layer.update()
